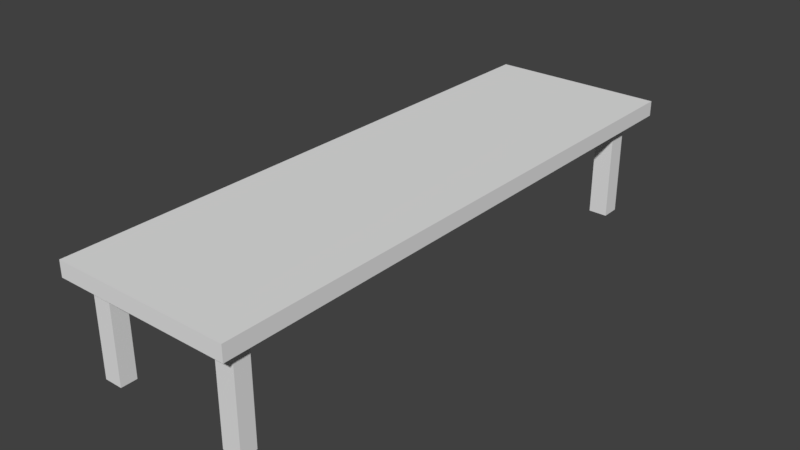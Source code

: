 # Source: Table.blend  (saved by Blender 2.79.0; exported with 4.5.12 LTS)
import bpy
from mathutils import Matrix  # noqa: F401  (used for matrix-valued properties, if any)

bpy.ops.wm.read_factory_settings(use_empty=True)
scene = bpy.context.scene
scene.name = 'Scene'

# ---- collections
col_collection_1 = bpy.data.collections.new('Collection 1'); scene.collection.children.link(col_collection_1)

# ---- world
world_world = bpy.data.worlds.new('World'); scene.world = world_world
world_world.color = (0.05088, 0.05088, 0.05088)
world_world.use_sun_shadow = False
world_world.sun_shadow_jitter_overblur = 0.0
world_world.cycles.sampling_method = 'MANUAL'

# ---- meshes
me_cube_017 = bpy.data.meshes.new('Cube.017')
me_cube_017.from_pydata([(-1.008, -0.9748, 1.439), (-1.008, -0.9748, 3.439), (-1.008, 1.025, 1.439), (-1.008, 1.025, 3.439), (0.9921, -0.9748, 1.439), (0.9921, -0.9748, 3.439), (0.9921, 1.025, 1.439), (0.9921, 1.025, 3.439), (-1.008, -0.9158, 1.439), (-1.008, -0.9158, 3.439), (0.9921, -0.9158, 1.439), (0.9921, -0.9158, 3.439), (-1.008, -0.8599, 3.439), (0.9921, -0.8599, 1.439), (-1.008, -0.8599, 1.439), (0.9921, -0.8599, 3.439), (-1.008, 0.9013, 3.439), (0.9921, 0.9013, 1.439), (-1.008, 0.9013, 1.439), (0.9921, 0.9013, 3.439), (-1.008, 0.8367, 1.439), (0.9921, 0.8367, 3.439), (-1.008, 0.8367, 3.439), (0.9921, 0.8367, 1.439), (0.8779, 1.025, 1.439), (0.8779, 1.025, 3.439), (0.8779, -0.9748, 1.439), (0.8779, -0.9748, 3.439), (0.8779, -0.9158, 3.439), (0.8779, -0.9158, 1.439), (0.8779, -0.8599, 1.439), (0.8779, -0.8599, 3.439), (0.8779, 0.9013, 3.439), (0.8779, 0.9013, 1.439), (0.8779, 0.8367, 3.439), (0.8779, 0.8367, 1.439), (0.6654, 1.025, 1.439), (0.6654, -0.9748, 3.439), (0.6654, -0.9158, 1.439), (0.6654, -0.8599, 1.439), (0.6654, 0.9013, 1.439), (0.6654, 0.8367, 1.439), (0.6654, 1.025, 3.439), (0.6654, -0.9748, 1.439), (0.6654, -0.9158, 3.439), (0.6654, -0.8599, 3.439), (0.6654, 0.9013, 3.439), (0.6654, 0.8367, 3.439), (-0.8702, 1.025, 1.439), (-0.8702, -0.9748, 3.439), (-0.8702, -0.9158, 1.439), (-0.8702, -0.8599, 1.439), (-0.8702, 0.9013, 1.439), (-0.8702, 0.8367, 1.439), (-0.8702, 1.025, 3.439), (-0.8702, -0.9748, 1.439), (-0.8702, -0.9158, 3.439), (-0.8702, -0.8599, 3.439), (-0.8702, 0.9013, 3.439), (-0.8702, 0.8367, 3.439), (-0.6613, 1.025, 3.439), (-0.6613, -0.9748, 1.439), (-0.6613, -0.9158, 3.439), (-0.6613, -0.8599, 3.439), (-0.6613, 0.9013, 3.439), (-0.6613, 0.8367, 3.439), (-0.6613, 1.025, 1.439), (-0.6613, -0.9748, 3.439), (-0.6613, -0.9158, 1.439), (-0.6613, -0.8599, 1.439), (-0.6613, 0.9013, 1.439), (-0.6613, 0.8367, 1.439), (0.8779, 0.9013, -10.98), (0.8779, 0.8367, -10.98), (0.8779, -0.8599, -10.98), (0.8779, -0.9158, -10.98), (0.6654, -0.9158, -10.98), (0.6654, -0.8599, -10.98), (0.6654, 0.9013, -10.98), (0.6654, 0.8367, -10.98), (-0.6613, -0.9158, -10.98), (-0.8702, -0.9158, -10.98), (-0.6613, -0.8599, -10.98), (-0.8702, -0.8599, -10.98), (-0.6613, 0.9013, -10.98), (-0.8702, 0.9013, -10.98), (-0.6613, 0.8367, -10.98), (-0.8702, 0.8367, -10.98)], [], [(18, 16, 3, 2), (24, 25, 7, 6), (10, 11, 5, 4), (55, 49, 1, 0), (29, 10, 4, 26), (56, 9, 1, 49), (57, 12, 9, 56), (30, 13, 10, 29), (13, 15, 11, 10), (0, 1, 9, 8), (23, 21, 15, 13), (35, 23, 13, 30), (59, 22, 12, 57), (8, 9, 12, 14), (54, 3, 16, 58), (24, 6, 17, 33), (6, 7, 19, 17), (20, 22, 16, 18), (14, 12, 22, 20), (58, 16, 22, 59), (33, 17, 23, 35), (17, 19, 21, 23), (51, 69, 82, 83), (19, 32, 34, 21), (36, 24, 33, 40), (7, 25, 32, 19), (21, 34, 31, 15), (41, 35, 30, 39), (40, 33, 72, 78), (15, 31, 28, 11), (11, 28, 27, 5), (38, 29, 26, 43), (4, 5, 27, 26), (36, 42, 25, 24), (66, 60, 42, 36), (68, 38, 43, 61), (69, 39, 38, 68), (71, 41, 39, 69), (66, 36, 40, 70), (70, 40, 41, 71), (32, 46, 47, 34), (25, 42, 46, 32), (34, 47, 45, 31), (31, 45, 44, 28), (28, 44, 37, 27), (26, 27, 37, 43), (18, 52, 53, 20), (2, 48, 52, 18), (20, 53, 51, 14), (14, 51, 50, 8), (8, 50, 55, 0), (2, 3, 54, 48), (64, 58, 59, 65), (60, 54, 58, 64), (65, 59, 57, 63), (63, 57, 56, 62), (62, 56, 49, 67), (61, 67, 49, 55), (43, 37, 67, 61), (44, 62, 67, 37), (45, 63, 62, 44), (47, 65, 63, 45), (42, 60, 64, 46), (46, 64, 65, 47), (68, 50, 81, 80), (48, 66, 70, 52), (53, 71, 69, 51), (39, 30, 74, 77), (50, 68, 61, 55), (48, 54, 60, 66), (78, 72, 73, 79), (77, 74, 75, 76), (85, 84, 86, 87), (83, 82, 80, 81), (35, 41, 79, 73), (52, 70, 84, 85), (53, 52, 85, 87), (38, 39, 77, 76), (70, 71, 86, 84), (71, 53, 87, 86), (30, 29, 75, 74), (50, 51, 83, 81), (29, 38, 76, 75), (41, 40, 78, 79), (69, 68, 80, 82), (33, 35, 73, 72)])
me_cube_017.polygons.foreach_set('use_smooth', [True] * 86)
_k = set([(0, 1), (0, 8), (0, 55), (1, 9), (1, 49), (2, 3), (2, 18), (2, 48), (3, 16), (3, 54), (4, 5), (4, 10), (4, 26), (5, 11), (5, 27), (6, 7), (6, 17), (6, 24), (7, 19), (7, 25), (8, 14), (9, 12), (10, 13), (11, 15), (12, 22), (13, 23), (14, 20), (15, 21), (16, 22), (17, 23), (18, 20), (19, 21), (24, 36), (25, 42), (26, 43), (27, 37), (29, 30), (29, 38), (29, 75), (30, 39), (30, 74), (33, 35), (33, 40), (33, 72), (35, 41), (35, 73), (36, 66), (37, 67), (38, 39), (38, 76), (39, 77), (40, 41), (40, 78), (41, 79), (42, 60), (43, 61), (48, 66), (49, 67), (50, 51), (50, 68), (50, 81), (51, 69), (51, 83), (52, 53), (52, 70), (52, 85), (53, 71), (53, 87), (54, 60), (55, 61), (68, 69), (68, 80), (69, 82), (70, 71), (70, 84), (71, 86), (72, 73), (72, 78), (73, 79), (74, 75), (74, 77), (75, 76), (76, 77), (78, 79), (80, 81), (80, 82), (81, 83), (82, 83), (84, 85), (84, 86), (85, 87), (86, 87)])
me_cube_017.attributes.new('sharp_edge', 'BOOLEAN', 'EDGE').data.foreach_set('value', [ (min(e.vertices), max(e.vertices)) in _k for e in me_cube_017.edges])
_uv = me_cube_017.uv_layers.new(name='UVMap')
_uv.uv.foreach_set('vector', [0.375, 0.2345, 0.625, 0.2345, 0.625, 0.25, 0.375, 0.25, 0.375, 0.4857, 0.625, 0.4857, 0.625, 0.5, 0.375, 0.5, 0.375, 0.7426, 0.625, 0.7426, 0.625, 0.75, 0.375, 0.75, 0.375, 0.9828, 0.625, 0.9828, 0.625, 1.0, 0.375, 1.0, 0.3607, 0.7426, 0.375, 0.7426, 0.375, 0.75, 0.3607, 0.75, 0.8578, 0.7426, 0.875, 0.7426, 0.875, 0.75, 0.8578, 0.75, 0.8578, 0.7356, 0.875, 0.7356, 0.875, 0.7426, 0.8578, 0.7426, 0.3607, 0.7356, 0.375, 0.7356, 0.375, 0.7426, 0.3607, 0.7426, 0.375, 0.7356, 0.625, 0.7356, 0.625, 0.7426, 0.375, 0.7426, 0.375, 0.0, 0.625, 0.0, 0.625, 0.007373, 0.375, 0.007373, 0.375, 0.5236, 0.625, 0.5236, 0.625, 0.7356, 0.375, 0.7356, 0.3607, 0.5236, 0.375, 0.5236, 0.375, 0.7356, 0.3607, 0.7356, 0.8578, 0.5236, 0.875, 0.5236, 0.875, 0.7356, 0.8578, 0.7356, 0.375, 0.007373, 0.625, 0.007373, 0.625, 0.01436, 0.375, 0.01436, 0.8578, 0.5, 0.875, 0.5, 0.875, 0.5155, 0.8578, 0.5155, 0.3607, 0.5, 0.375, 0.5, 0.375, 0.5155, 0.3607, 0.5155, 0.375, 0.5, 0.625, 0.5, 0.625, 0.5155, 0.375, 0.5155, 0.375, 0.2264, 0.625, 0.2264, 0.625, 0.2345, 0.375, 0.2345, 0.375, 0.01436, 0.625, 0.01436, 0.625, 0.2264, 0.375, 0.2264, 0.8578, 0.5155, 0.875, 0.5155, 0.875, 0.5236, 0.8578, 0.5236, 0.3607, 0.5155, 0.375, 0.5155, 0.375, 0.5236, 0.3607, 0.5236, 0.375, 0.5155, 0.625, 0.5155, 0.625, 0.5236, 0.375, 0.5236, 0.1422, 0.7356, 0.1683, 0.7356, 0.1683, 0.7356, 0.1422, 0.7356, 0.625, 0.5155, 0.6393, 0.5155, 0.6393, 0.5236, 0.625, 0.5236, 0.3342, 0.5, 0.3607, 0.5, 0.3607, 0.5155, 0.3342, 0.5155, 0.625, 0.5, 0.6393, 0.5, 0.6393, 0.5155, 0.625, 0.5155, 0.625, 0.5236, 0.6393, 0.5236, 0.6393, 0.7356, 0.625, 0.7356, 0.3342, 0.5236, 0.3607, 0.5236, 0.3607, 0.7356, 0.3342, 0.7356, 0.3342, 0.5155, 0.3607, 0.5155, 0.3607, 0.5155, 0.3342, 0.5155, 0.625, 0.7356, 0.6393, 0.7356, 0.6393, 0.7426, 0.625, 0.7426, 0.625, 0.7426, 0.6393, 0.7426, 0.6393, 0.75, 0.625, 0.75, 0.3342, 0.7426, 0.3607, 0.7426, 0.3607, 0.75, 0.3342, 0.75, 0.375, 0.75, 0.625, 0.75, 0.625, 0.7643, 0.375, 0.7643, 0.375, 0.4592, 0.625, 0.4592, 0.625, 0.4857, 0.375, 0.4857, 0.375, 0.2933, 0.625, 0.2933, 0.625, 0.4592, 0.375, 0.4592, 0.1683, 0.7426, 0.3342, 0.7426, 0.3342, 0.75, 0.1683, 0.75, 0.1683, 0.7356, 0.3342, 0.7356, 0.3342, 0.7426, 0.1683, 0.7426, 0.1683, 0.5236, 0.3342, 0.5236, 0.3342, 0.7356, 0.1683, 0.7356, 0.1683, 0.5, 0.3342, 0.5, 0.3342, 0.5155, 0.1683, 0.5155, 0.1683, 0.5155, 0.3342, 0.5155, 0.3342, 0.5236, 0.1683, 0.5236, 0.6393, 0.5155, 0.6658, 0.5155, 0.6658, 0.5236, 0.6393, 0.5236, 0.6393, 0.5, 0.6658, 0.5, 0.6658, 0.5155, 0.6393, 0.5155, 0.6393, 0.5236, 0.6658, 0.5236, 0.6658, 0.7356, 0.6393, 0.7356, 0.6393, 0.7356, 0.6658, 0.7356, 0.6658, 0.7426, 0.6393, 0.7426, 0.6393, 0.7426, 0.6658, 0.7426, 0.6658, 0.75, 0.6393, 0.75, 0.375, 0.7643, 0.625, 0.7643, 0.625, 0.7908, 0.375, 0.7908, 0.125, 0.5155, 0.1422, 0.5155, 0.1422, 0.5236, 0.125, 0.5236, 0.125, 0.5, 0.1422, 0.5, 0.1422, 0.5155, 0.125, 0.5155, 0.125, 0.5236, 0.1422, 0.5236, 0.1422, 0.7356, 0.125, 0.7356, 0.125, 0.7356, 0.1422, 0.7356, 0.1422, 0.7426, 0.125, 0.7426, 0.125, 0.7426, 0.1422, 0.7426, 0.1422, 0.75, 0.125, 0.75, 0.375, 0.25, 0.625, 0.25, 0.625, 0.2672, 0.375, 0.2672, 0.8317, 0.5155, 0.8578, 0.5155, 0.8578, 0.5236, 0.8317, 0.5236, 0.8317, 0.5, 0.8578, 0.5, 0.8578, 0.5155, 0.8317, 0.5155, 0.8317, 0.5236, 0.8578, 0.5236, 0.8578, 0.7356, 0.8317, 0.7356, 0.8317, 0.7356, 0.8578, 0.7356, 0.8578, 0.7426, 0.8317, 0.7426, 0.8317, 0.7426, 0.8578, 0.7426, 0.8578, 0.75, 0.8317, 0.75, 0.375, 0.9567, 0.625, 0.9567, 0.625, 0.9828, 0.375, 0.9828, 0.375, 0.7908, 0.625, 0.7908, 0.625, 0.9567, 0.375, 0.9567, 0.6658, 0.7426, 0.8317, 0.7426, 0.8317, 0.75, 0.6658, 0.75, 0.6658, 0.7356, 0.8317, 0.7356, 0.8317, 0.7426, 0.6658, 0.7426, 0.6658, 0.5236, 0.8317, 0.5236, 0.8317, 0.7356, 0.6658, 0.7356, 0.6658, 0.5, 0.8317, 0.5, 0.8317, 0.5155, 0.6658, 0.5155, 0.6658, 0.5155, 0.8317, 0.5155, 0.8317, 0.5236, 0.6658, 0.5236, 0.1683, 0.7426, 0.1422, 0.7426, 0.1422, 0.7426, 0.1683, 0.7426, 0.1422, 0.5, 0.1683, 0.5, 0.1683, 0.5155, 0.1422, 0.5155, 0.1422, 0.5236, 0.1683, 0.5236, 0.1683, 0.7356, 0.1422, 0.7356, 0.3342, 0.7356, 0.3607, 0.7356, 0.3607, 0.7356, 0.3342, 0.7356, 0.1422, 0.7426, 0.1683, 0.7426, 0.1683, 0.75, 0.1422, 0.75, 0.375, 0.2672, 0.625, 0.2672, 0.625, 0.2933, 0.375, 0.2933, 0.3342, 0.5155, 0.3607, 0.5155, 0.3607, 0.5236, 0.3342, 0.5236, 0.3342, 0.7356, 0.3607, 0.7356, 0.3607, 0.7426, 0.3342, 0.7426, 0.1422, 0.5155, 0.1683, 0.5155, 0.1683, 0.5236, 0.1422, 0.5236, 0.1422, 0.7356, 0.1683, 0.7356, 0.1683, 0.7426, 0.1422, 0.7426, 0.3607, 0.5236, 0.3342, 0.5236, 0.3342, 0.5236, 0.3607, 0.5236, 0.1422, 0.5155, 0.1683, 0.5155, 0.1683, 0.5155, 0.1422, 0.5155, 0.1422, 0.5236, 0.1422, 0.5155, 0.1422, 0.5155, 0.1422, 0.5236, 0.3342, 0.7426, 0.3342, 0.7356, 0.3342, 0.7356, 0.3342, 0.7426, 0.1683, 0.5155, 0.1683, 0.5236, 0.1683, 0.5236, 0.1683, 0.5155, 0.1683, 0.5236, 0.1422, 0.5236, 0.1422, 0.5236, 0.1683, 0.5236, 0.3607, 0.7356, 0.3607, 0.7426, 0.3607, 0.7426, 0.3607, 0.7356, 0.1422, 0.7426, 0.1422, 0.7356, 0.1422, 0.7356, 0.1422, 0.7426, 0.3607, 0.7426, 0.3342, 0.7426, 0.3342, 0.7426, 0.3607, 0.7426, 0.3342, 0.5236, 0.3342, 0.5155, 0.3342, 0.5155, 0.3342, 0.5236, 0.1683, 0.7356, 0.1683, 0.7426, 0.1683, 0.7426, 0.1683, 0.7356, 0.3607, 0.5155, 0.3607, 0.5236, 0.3607, 0.5236, 0.3607, 0.5155])
me_cube_017.use_remesh_preserve_volume = False
me_cube_017.use_remesh_preserve_attributes = False
me_cube_017.use_mirror_vertex_groups = False
me_cube_017.update()
me_cube_017.normals_split_custom_set([tuple(v) for v in zip(*[iter([-1.0, 0.0, 0.0, -1.0, 0.0, 0.0, -1.0, 0.0, 0.0, -1.0, 0.0, 0.0, 0.0, 1.0, 0.0, 0.0, 1.0, 0.0, 0.0, 1.0, 0.0, 0.0, 1.0, 0.0, 1.0, 0.0, 0.0, 1.0, 0.0, 0.0, 1.0, 0.0, 0.0, 1.0, 0.0, 0.0, 0.0, -1.0, 0.0, 0.0, -1.0, 0.0, 0.0, -1.0, 0.0, 0.0, -1.0, 0.0, 0.0, 0.0, -1.0, 0.0, 0.0, -1.0, 0.0, 0.0, -1.0, 0.0, 0.0, -1.0, 0.0, 0.0, 1.0, 0.0, 0.0, 1.0, 0.0, 0.0, 1.0, 0.0, 0.0, 1.0, 0.0, 0.0, 1.0, 0.0, 0.0, 1.0, 0.0, 0.0, 1.0, 0.0, 0.0, 1.0, 0.0, 0.0, -1.0, 0.0, 0.0, -1.0, 0.0, 0.0, -1.0, 0.0, 0.0, -1.0, 1.0, 0.0, 0.0, 1.0, 0.0, 0.0, 1.0, 0.0, 0.0, 1.0, 0.0, 0.0, -1.0, 0.0, 0.0, -1.0, 0.0, 0.0, -1.0, 0.0, 0.0, -1.0, 0.0, 0.0, 1.0, 0.0, 0.0, 1.0, 0.0, 0.0, 1.0, 0.0, 0.0, 1.0, 0.0, 0.0, 0.0, 0.0, -1.0, 0.0, 0.0, -1.0, 0.0, 0.0, -1.0, 0.0, 0.0, -1.0, 0.0, 0.0, 1.0, 0.0, 0.0, 1.0, 0.0, 0.0, 1.0, 0.0, 0.0, 1.0, -1.0, 0.0, 0.0, -1.0, 0.0, 0.0, -1.0, 0.0, 0.0, -1.0, 0.0, 0.0, 0.0, 0.0, 1.0, 0.0, 0.0, 1.0, 0.0, 0.0, 1.0, 0.0, 0.0, 1.0, 0.0, 0.0, -1.0, 0.0, 0.0, -1.0, 0.0, 0.0, -1.0, 0.0, 0.0, -1.0, 1.0, 0.0, 0.0, 1.0, 0.0, 0.0, 1.0, 0.0, 0.0, 1.0, 0.0, 0.0, -1.0, 0.0, 0.0, -1.0, 0.0, 0.0, -1.0, 0.0, 0.0, -1.0, 0.0, 0.0, -1.0, 0.0, 0.0, -1.0, 0.0, 0.0, -1.0, 0.0, 0.0, -1.0, 0.0, 0.0, 0.0, 0.0, 1.0, 0.0, 0.0, 1.0, 0.0, 0.0, 1.0, 0.0, 0.0, 1.0, 0.0, 0.0, -1.0, 0.0, 0.0, -1.0, 0.0, 0.0, -1.0, 0.0, 0.0, -1.0, 1.0, 0.0, 0.0, 1.0, 0.0, 0.0, 1.0, 0.0, 0.0, 1.0, 0.0, 0.0, 0.0, 1.0, 0.0, 0.0, 1.0, 0.0, 0.0, 1.0, 0.0, 0.0, 1.0, 0.0, 0.0, 0.0, 1.0, 0.0, 0.0, 1.0, 0.0, 0.0, 1.0, 0.0, 0.0, 1.0, 0.0, 0.0, -1.0, 0.0, 0.0, -1.0, 0.0, 0.0, -1.0, 0.0, 0.0, -1.0, 0.0, 0.0, 1.0, 0.0, 0.0, 1.0, 0.0, 0.0, 1.0, 0.0, 0.0, 1.0, 0.0, 0.0, 1.0, 0.0, 0.0, 1.0, 0.0, 0.0, 1.0, 0.0, 0.0, 1.0, 0.0, 0.0, -1.0, 0.0, 0.0, -1.0, 0.0, 0.0, -1.0, 0.0, 0.0, -1.0, 0.0, 1.0, 0.0, 0.0, 1.0, 0.0, 0.0, 1.0, 0.0, 0.0, 1.0, 0.0, 0.0, 0.0, 1.0, 0.0, 0.0, 1.0, 0.0, 0.0, 1.0, 0.0, 0.0, 1.0, 0.0, 0.0, 1.0, 0.0, 0.0, 1.0, 0.0, 0.0, 1.0, 0.0, 0.0, 1.0, 0.0, 0.0, -1.0, 0.0, 0.0, -1.0, 0.0, 0.0, -1.0, 0.0, 0.0, -1.0, 0.0, -1.0, 0.0, 0.0, -1.0, 0.0, 0.0, -1.0, 0.0, 0.0, -1.0, 0.0, 0.0, 1.0, 0.0, 0.0, 1.0, 0.0, 0.0, 1.0, 0.0, 0.0, 1.0, 0.0, 0.0, 1.0, 0.0, 0.0, 1.0, 0.0, 0.0, 1.0, 0.0, 0.0, 1.0, 0.0, 0.0, 0.0, -1.0, 0.0, 0.0, -1.0, 0.0, 0.0, -1.0, 0.0, 0.0, -1.0, 0.0, 0.0, -1.0, 0.0, 0.0, -1.0, 0.0, 0.0, -1.0, 0.0, 0.0, -1.0, 0.0, 0.0, -1.0, 0.0, 0.0, -1.0, 0.0, 0.0, -1.0, 0.0, 0.0, -1.0, 0.0, 0.0, -1.0, 0.0, 0.0, -1.0, 0.0, 0.0, -1.0, 0.0, 0.0, -1.0, 0.0, 0.0, -1.0, 0.0, 0.0, -1.0, 0.0, 0.0, -1.0, 0.0, 0.0, -1.0, 0.0, 0.0, 1.0, 0.0, 0.0, 1.0, 0.0, 0.0, 1.0, 0.0, 0.0, 1.0, 0.0, 0.0, 1.0, 0.0, 0.0, 1.0, 0.0, 0.0, 1.0, 0.0, 0.0, 1.0, 0.0, 0.0, 1.0, 0.0, 0.0, 1.0, 0.0, 0.0, 1.0, 0.0, 0.0, 1.0, 0.0, 0.0, 1.0, 0.0, 0.0, 1.0, 0.0, 0.0, 1.0, 0.0, 0.0, 1.0, 0.0, 0.0, 1.0, 0.0, 0.0, 1.0, 0.0, 0.0, 1.0, 0.0, 0.0, 1.0, 0.0, -1.0, 0.0, 0.0, -1.0, 0.0, 0.0, -1.0, 0.0, 0.0, -1.0, 0.0, 0.0, 0.0, -1.0, 0.0, 0.0, -1.0, 0.0, 0.0, -1.0, 0.0, 0.0, -1.0, 0.0, 0.0, -1.0, 0.0, 0.0, -1.0, 0.0, 0.0, -1.0, 0.0, 0.0, -1.0, 0.0, 0.0, -1.0, 0.0, 0.0, -1.0, 0.0, 0.0, -1.0, 0.0, 0.0, -1.0, 0.0, 0.0, -1.0, 0.0, 0.0, -1.0, 0.0, 0.0, -1.0, 0.0, 0.0, -1.0, 0.0, 0.0, -1.0, 0.0, 0.0, -1.0, 0.0, 0.0, -1.0, 0.0, 0.0, -1.0, 0.0, 1.0, 0.0, 0.0, 1.0, 0.0, 0.0, 1.0, 0.0, 0.0, 1.0, 0.0, 0.0, 0.0, 1.0, 0.0, 0.0, 1.0, 0.0, 0.0, 1.0, 0.0, 0.0, 1.0, 0.0, 0.0, 1.0, 0.0, 0.0, 1.0, 0.0, 0.0, 1.0, 0.0, 0.0, 1.0, 0.0, 0.0, 1.0, 0.0, 0.0, 1.0, 0.0, 0.0, 1.0, 0.0, 0.0, 1.0, 0.0, 0.0, 1.0, 0.0, 0.0, 1.0, 0.0, 0.0, 1.0, 0.0, 0.0, 1.0, 0.0, 0.0, 1.0, 0.0, 0.0, 1.0, 0.0, 0.0, 1.0, 0.0, 0.0, 1.0, 0.0, -1.0, 0.0, 0.0, -1.0, 0.0, 0.0, -1.0, 0.0, 0.0, -1.0, 0.0, 0.0, -1.0, 0.0, 0.0, -1.0, 0.0, 0.0, -1.0, 0.0, 0.0, -1.0, 0.0, 0.0, 0.0, 1.0, 0.0, 0.0, 1.0, 0.0, 0.0, 1.0, 0.0, 0.0, 1.0, 0.0, 0.0, 1.0, 0.0, 0.0, 1.0, 0.0, 0.0, 1.0, 0.0, 0.0, 1.0, 0.0, 0.0, 1.0, 0.0, 0.0, 1.0, 0.0, 0.0, 1.0, 0.0, 0.0, 1.0, 0.0, 0.0, 1.0, 0.0, 0.0, 1.0, 0.0, 0.0, 1.0, 0.0, 0.0, 1.0, 0.0, 0.0, 1.0, 0.0, 0.0, 1.0, 0.0, 0.0, 1.0, 0.0, 0.0, 1.0, 0.0, -1.0, 0.0, 0.0, -1.0, 0.0, 0.0, -1.0, 0.0, 0.0, -1.0, 0.0, 0.0, 0.0, -1.0, 0.0, 0.0, -1.0, 0.0, 0.0, -1.0, 0.0, 0.0, -1.0, 0.0, 0.0, -1.0, 0.0, 0.0, -1.0, 0.0, 0.0, -1.0, 0.0, 0.0, -1.0, 0.0, 1.0, 0.0, 0.0, 1.0, 0.0, 0.0, 1.0, 0.0, 0.0, 1.0, 0.0, 0.0, 0.0, -1.0, 0.0, 0.0, -1.0, 0.0, 0.0, -1.0, 0.0, 0.0, -1.0, 0.0, 1.0, 0.0, 0.0, 1.0, 0.0, 0.0, 1.0, 0.0, 0.0, 1.0, 0.0, 0.0, 0.0, -1.0, 0.0, 0.0, -1.0, 0.0, 0.0, -1.0, 0.0, 0.0, -1.0, 0.0, 0.0, -1.0, 0.0, 0.0, -1.0, 0.0, 0.0, -1.0, 0.0, 0.0, -1.0, 0.0, 0.0, -1.0, 0.0, 0.0, -1.0, 0.0, 0.0, -1.0, 0.0, 0.0, -1.0, 0.0, 0.0, -1.0, 0.0, 0.0, -1.0, 0.0, 0.0, -1.0, 0.0, 0.0, -1.0, 0.0, -1.0, 0.0, 0.0, -1.0, 0.0, 0.0, -1.0, 0.0, 0.0, -1.0, 0.0, 0.0, 1.0, 0.0, 0.0, 1.0, 0.0, 0.0, 1.0, 0.0, 0.0, 1.0, 0.0, -1.0, 0.0, 0.0, -1.0, 0.0, 0.0, -1.0, 0.0, 0.0, -1.0, 0.0, 0.0, -1.0, 0.0, 0.0, -1.0, 0.0, 0.0, -1.0, 0.0, 0.0, -1.0, 0.0, 0.0, 1.0, 0.0, 0.0, 1.0, 0.0, 0.0, 1.0, 0.0, 0.0, 1.0, 0.0, 0.0, 0.0, -1.0, 0.0, 0.0, -1.0, 0.0, 0.0, -1.0, 0.0, 0.0, -1.0, 0.0, 1.0, 0.0, 0.0, 1.0, 0.0, 0.0, 1.0, 0.0, 0.0, 1.0, 0.0, 0.0, -1.0, 0.0, 0.0, -1.0, 0.0, 0.0, -1.0, 0.0, 0.0, -1.0, 0.0, 0.0, 0.0, -1.0, 0.0, 0.0, -1.0, 0.0, 0.0, -1.0, 0.0, 0.0, -1.0, 0.0, -1.0, 0.0, 0.0, -1.0, 0.0, 0.0, -1.0, 0.0, 0.0, -1.0, 0.0, 0.0, 1.0, 0.0, 0.0, 1.0, 0.0, 0.0, 1.0, 0.0, 0.0, 1.0, 0.0, 0.0, 1.0, 0.0, 0.0, 1.0, 0.0, 0.0, 1.0, 0.0, 0.0, 1.0, 0.0, 0.0])] * 3)])

# ---- objects
ob_cube_011 = bpy.data.objects.new('Cube.011', me_cube_017)

# ---- transforms, parenting, visibility, modifiers, constraints
ob_cube_011.location = (0.0, 0.0, 0.0)
ob_cube_011.rotation_euler = (-1.629e-07, 0.0, 0.0)
ob_cube_011.scale = (0.1139, 0.3694, 0.009873)
ob_cube_011.color = (0.8, 0.8, 0.8, 1.0)
ob_cube_011.lineart.crease_threshold = 0.0

# ---- collection membership
col_collection_1.objects.link(ob_cube_011)

# ---- scene / render settings (as saved in the file)
scene.frame_start = 1; scene.frame_end = 250; scene.frame_set(1)
scene.render.engine = 'BLENDER_EEVEE_NEXT'
scene.render.resolution_percentage = 50
scene.render.dither_intensity = 0.0
scene.cycles.use_denoising = False
scene.cycles.samples = 128
scene.cycles.sampling_pattern = 'TABULATED_SOBOL'
scene.cycles.use_adaptive_sampling = False
scene.cycles.use_light_tree = False
scene.cycles.blur_glossy = 0.0
scene.cycles.sample_clamp_indirect = 0.0
scene.view_settings.view_transform = 'Standard'
bpy.context.view_layer.update()

# ---- added for rendering (the .blend has no active camera and no usable light): camera, sun
cam_auto = bpy.data.cameras.new('AutoCamera')
cam_auto.lens = 50.0
cam_auto.sensor_width = 36.0
cam_auto.clip_end = 1000.0
ob_auto_camera = bpy.data.objects.new('AutoCamera', cam_auto)
scene.collection.objects.link(ob_auto_camera)
ob_auto_camera.location = (0.726424, -0.863489, 0.544653)
ob_auto_camera.rotation_euler = (1.09748, -7.21219e-08, 0.694738)
scene.camera = ob_auto_camera
light_auto_sun = bpy.data.lights.new('AutoSun', 'SUN')
light_auto_sun.energy = 3.0
light_auto_sun.angle = 0.0523599
ob_auto_sun = bpy.data.objects.new('AutoSun', light_auto_sun)
scene.collection.objects.link(ob_auto_sun)
ob_auto_sun.rotation_euler = (0.872665, 0.174533, 0.523599)
bpy.context.view_layer.update()
